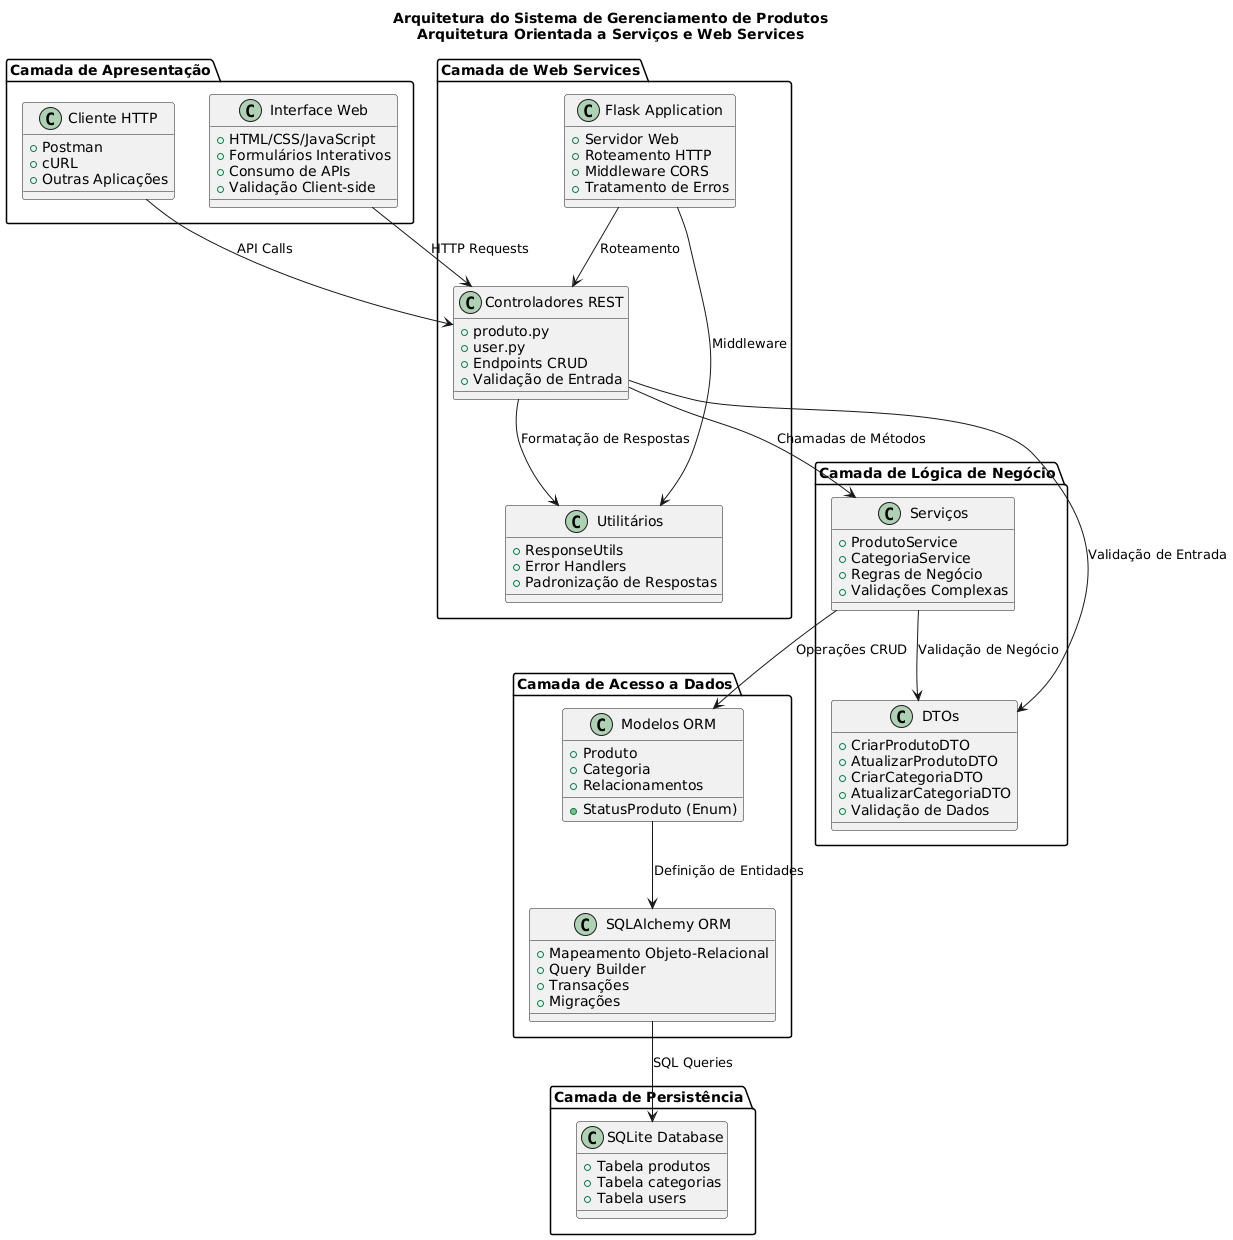

The diagram above was rendered by PlantUML. Its source (embedded in the PNG):
@startuml Arquitetura do Sistema - Web Services

title Arquitetura do Sistema de Gerenciamento de Produtos\nArquitetura Orientada a Serviços e Web Services

package "Camada de Apresentação" {
    class "Interface Web" as UI {
        + HTML/CSS/JavaScript
        + Formulários Interativos
        + Consumo de APIs
        + Validação Client-side
    }
    
    class "Cliente HTTP" as HTTP_CLIENT {
        + Postman
        + cURL
        + Outras Aplicações
    }
}

package "Camada de Web Services" {
    class "Flask Application" as FLASK {
        + Servidor Web
        + Roteamento HTTP
        + Middleware CORS
        + Tratamento de Erros
    }
    
    class "Controladores REST" as CONTROLLERS {
        + produto.py
        + user.py
        + Endpoints CRUD
        + Validação de Entrada
    }
    
    class "Utilitários" as UTILS {
        + ResponseUtils
        + Error Handlers
        + Padronização de Respostas
    }
}

package "Camada de Lógica de Negócio" {
    class "Serviços" as SERVICES {
        + ProdutoService
        + CategoriaService
        + Regras de Negócio
        + Validações Complexas
    }
    
    class "DTOs" as DTOS {
        + CriarProdutoDTO
        + AtualizarProdutoDTO
        + CriarCategoriaDTO
        + AtualizarCategoriaDTO
        + Validação de Dados
    }
}

package "Camada de Acesso a Dados" {
    class "Modelos ORM" as MODELS {
        + Produto
        + Categoria
        + StatusProduto (Enum)
        + Relacionamentos
    }
    
    class "SQLAlchemy ORM" as ORM {
        + Mapeamento Objeto-Relacional
        + Query Builder
        + Transações
        + Migrações
    }
}

package "Camada de Persistência" {
    class "SQLite Database" as DB {
        + Tabela produtos
        + Tabela categorias
        + Tabela users
    }
}

' Relacionamentos
UI --> CONTROLLERS : HTTP Requests
HTTP_CLIENT --> CONTROLLERS : API Calls

CONTROLLERS --> SERVICES : Chamadas de Métodos
CONTROLLERS --> UTILS : Formatação de Respostas
CONTROLLERS --> DTOS : Validação de Entrada

SERVICES --> MODELS : Operações CRUD
SERVICES --> DTOS : Validação de Negócio

MODELS --> ORM : Definição de Entidades
ORM --> DB : SQL Queries

FLASK --> CONTROLLERS : Roteamento
FLASK --> UTILS : Middleware

@enduml